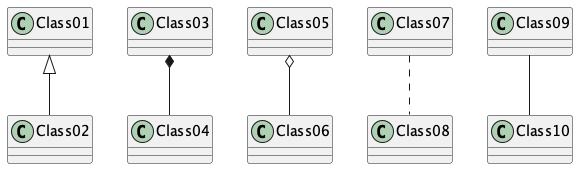

The diagram above was rendered by PlantUML. Its source (embedded in the PNG):
@startuml
Class01 <|-- Class02
Class03 *-- Class04
Class05 o-- Class06
Class07 .. Class08
Class09 -- Class10
@enduml